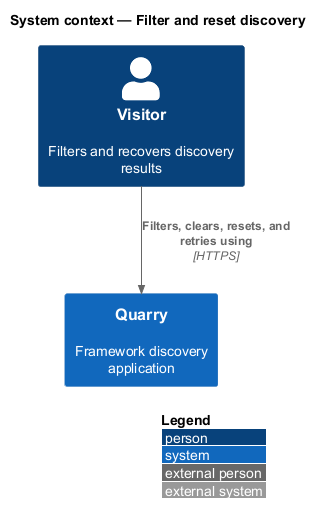

The diagram above was rendered by PlantUML. Its source (embedded in the PNG):
@startuml
!include <C4/C4_Context>
LAYOUT_WITH_LEGEND()
title System context — Filter and reset discovery
Person(visitor, "Visitor", "Filters and recovers discovery results")
System(quarry, "Quarry", "Framework discovery application")
Rel(visitor, quarry, "Filters, clears, resets, and retries using", "HTTPS")
@enduml